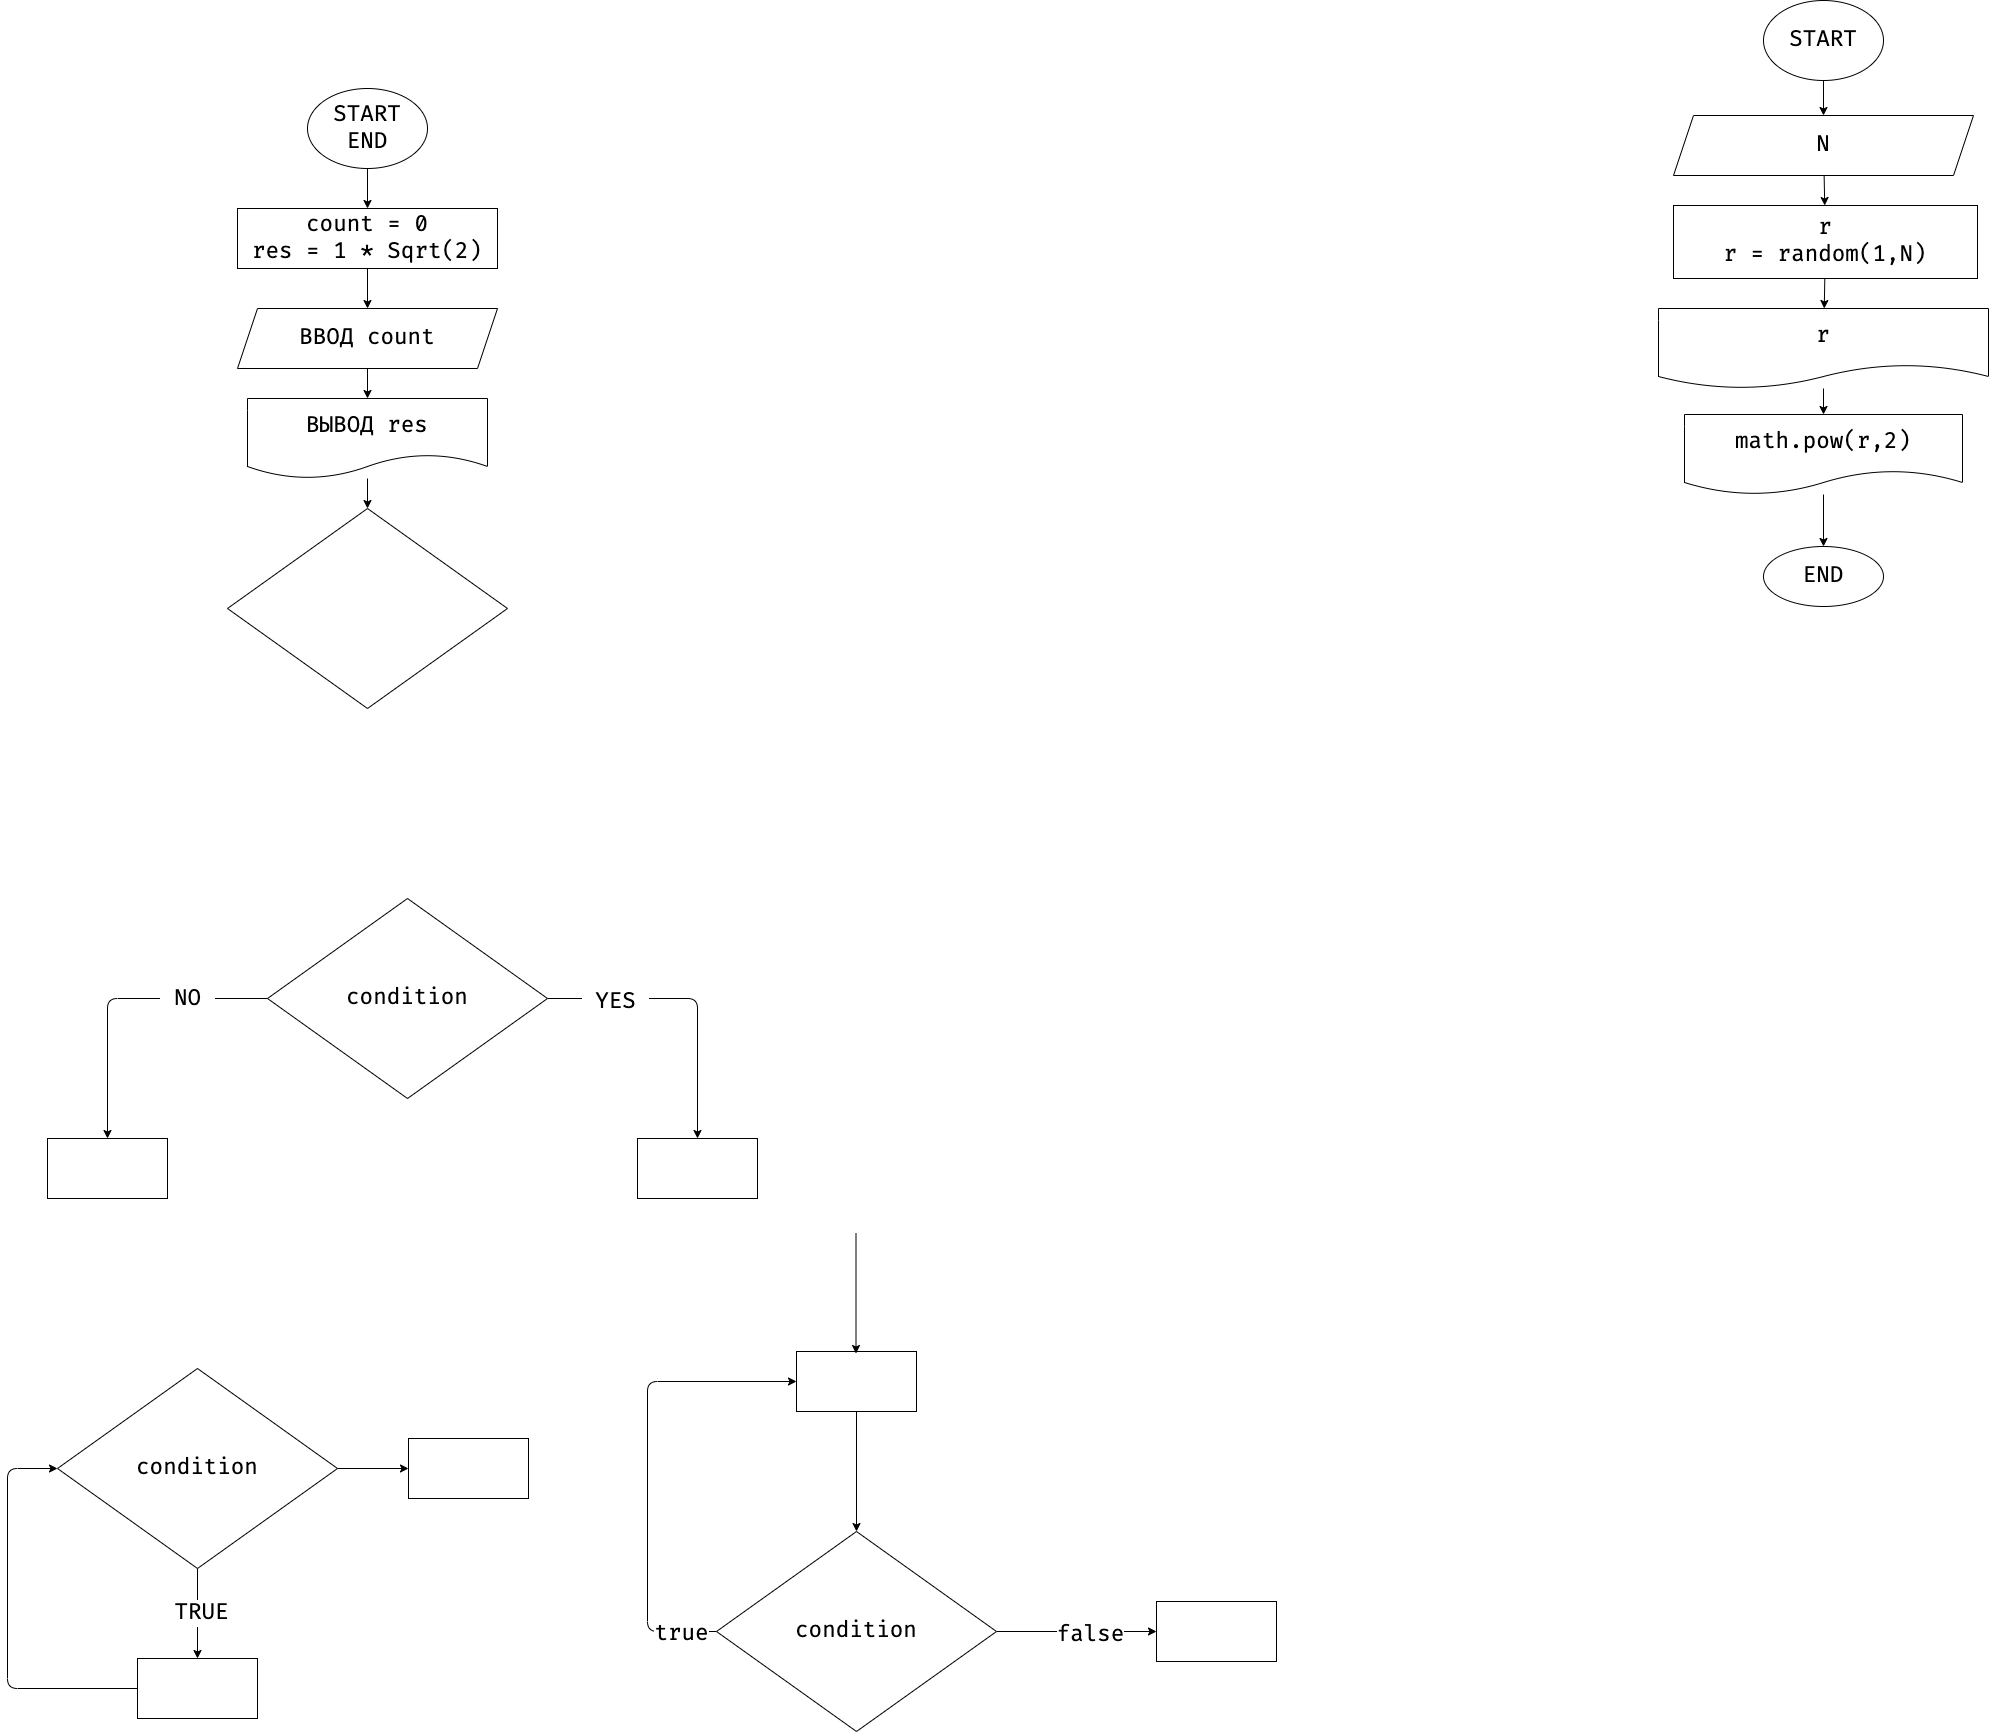

The diagram above was exported from draw.io. Its source (the exported page's mxGraphModel, read from the mxfile embedded in the PNG):
<mxGraphModel dx="901" dy="796" grid="0" gridSize="10" guides="1" tooltips="1" connect="1" arrows="1" fold="1" page="0" pageScale="1" pageWidth="1000" pageHeight="700" math="0" shadow="0">
  <root>
    <mxCell id="0" />
    <mxCell id="1" parent="0" />
    <mxCell id="7" value="" style="edgeStyle=none;html=1;fontFamily=Fira Code;fontSize=22;" edge="1" parent="1" source="2" target="6">
      <mxGeometry relative="1" as="geometry" />
    </mxCell>
    <mxCell id="2" value="START&lt;br&gt;END" style="ellipse;whiteSpace=wrap;html=1;fontFamily=Fira Code;fontSize=22;" vertex="1" parent="1">
      <mxGeometry x="350" y="10" width="120" height="80" as="geometry" />
    </mxCell>
    <mxCell id="9" value="" style="edgeStyle=none;html=1;fontFamily=Fira Code;fontSize=22;" edge="1" parent="1" source="6" target="8">
      <mxGeometry relative="1" as="geometry" />
    </mxCell>
    <mxCell id="6" value="count = 0&lt;br&gt;res = 1 * Sqrt(2)" style="whiteSpace=wrap;html=1;fontSize=22;fontFamily=Fira Code;" vertex="1" parent="1">
      <mxGeometry x="280" y="130" width="260" height="60" as="geometry" />
    </mxCell>
    <mxCell id="11" value="" style="edgeStyle=none;html=1;fontFamily=Fira Code;fontSize=22;" edge="1" parent="1" source="8" target="10">
      <mxGeometry relative="1" as="geometry" />
    </mxCell>
    <mxCell id="8" value="ВВОД count" style="shape=parallelogram;perimeter=parallelogramPerimeter;whiteSpace=wrap;html=1;fixedSize=1;fontSize=22;fontFamily=Fira Code;" vertex="1" parent="1">
      <mxGeometry x="280" y="230" width="260" height="60" as="geometry" />
    </mxCell>
    <mxCell id="14" value="" style="edgeStyle=none;html=1;fontFamily=Fira Code;fontSize=22;" edge="1" parent="1" source="10" target="13">
      <mxGeometry relative="1" as="geometry" />
    </mxCell>
    <mxCell id="10" value="ВЫВОД res" style="shape=document;whiteSpace=wrap;html=1;boundedLbl=1;fontSize=22;fontFamily=Fira Code;" vertex="1" parent="1">
      <mxGeometry x="290" y="320" width="240" height="80" as="geometry" />
    </mxCell>
    <mxCell id="13" value="" style="rhombus;whiteSpace=wrap;html=1;fontSize=22;fontFamily=Fira Code;" vertex="1" parent="1">
      <mxGeometry x="270" y="430" width="280" height="200" as="geometry" />
    </mxCell>
    <mxCell id="17" value="" style="edgeStyle=none;html=1;fontFamily=Fira Code;fontSize=22;" edge="1" parent="1" source="15" target="16">
      <mxGeometry relative="1" as="geometry">
        <Array as="points">
          <mxPoint x="740" y="920" />
        </Array>
      </mxGeometry>
    </mxCell>
    <mxCell id="20" value="&amp;nbsp;YES&amp;nbsp;" style="edgeLabel;html=1;align=center;verticalAlign=middle;resizable=0;points=[];fontSize=22;fontFamily=Fira Code;" vertex="1" connectable="0" parent="17">
      <mxGeometry x="-0.5322" y="-4" relative="1" as="geometry">
        <mxPoint as="offset" />
      </mxGeometry>
    </mxCell>
    <mxCell id="19" value="" style="edgeStyle=none;html=1;fontFamily=Fira Code;fontSize=22;" edge="1" parent="1" source="15" target="18">
      <mxGeometry relative="1" as="geometry">
        <Array as="points">
          <mxPoint x="150" y="920" />
        </Array>
      </mxGeometry>
    </mxCell>
    <mxCell id="21" value="&amp;nbsp;NO&amp;nbsp;" style="edgeLabel;html=1;align=center;verticalAlign=middle;resizable=0;points=[];fontSize=22;fontFamily=Fira Code;" vertex="1" connectable="0" parent="19">
      <mxGeometry x="-0.4656" y="1" relative="1" as="geometry">
        <mxPoint as="offset" />
      </mxGeometry>
    </mxCell>
    <mxCell id="15" value="condition" style="rhombus;whiteSpace=wrap;html=1;fontSize=22;fontFamily=Fira Code;" vertex="1" parent="1">
      <mxGeometry x="310" y="820" width="280" height="200" as="geometry" />
    </mxCell>
    <mxCell id="16" value="" style="whiteSpace=wrap;html=1;fontSize=22;fontFamily=Fira Code;" vertex="1" parent="1">
      <mxGeometry x="680" y="1060" width="120" height="60" as="geometry" />
    </mxCell>
    <mxCell id="18" value="" style="whiteSpace=wrap;html=1;fontSize=22;fontFamily=Fira Code;" vertex="1" parent="1">
      <mxGeometry x="90" y="1060" width="120" height="60" as="geometry" />
    </mxCell>
    <mxCell id="24" value="" style="edgeStyle=none;html=1;fontFamily=Fira Code;fontSize=22;" edge="1" parent="1" source="22" target="23">
      <mxGeometry relative="1" as="geometry" />
    </mxCell>
    <mxCell id="25" value="&amp;nbsp;TRUE&amp;nbsp;" style="edgeLabel;html=1;align=center;verticalAlign=middle;resizable=0;points=[];fontSize=22;fontFamily=Fira Code;" vertex="1" connectable="0" parent="24">
      <mxGeometry x="-0.0033" y="4" relative="1" as="geometry">
        <mxPoint as="offset" />
      </mxGeometry>
    </mxCell>
    <mxCell id="34" value="" style="edgeStyle=none;html=1;fontFamily=Fira Code;fontSize=22;" edge="1" parent="1" source="22" target="33">
      <mxGeometry relative="1" as="geometry" />
    </mxCell>
    <mxCell id="22" value="condition" style="rhombus;whiteSpace=wrap;html=1;fontSize=22;fontFamily=Fira Code;" vertex="1" parent="1">
      <mxGeometry x="100" y="1290" width="280" height="200" as="geometry" />
    </mxCell>
    <mxCell id="26" style="edgeStyle=none;html=1;entryX=0;entryY=0.5;entryDx=0;entryDy=0;fontFamily=Fira Code;fontSize=22;" edge="1" parent="1" source="23" target="22">
      <mxGeometry relative="1" as="geometry">
        <Array as="points">
          <mxPoint x="50" y="1610" />
          <mxPoint x="50" y="1390" />
        </Array>
      </mxGeometry>
    </mxCell>
    <mxCell id="23" value="" style="whiteSpace=wrap;html=1;fontSize=22;fontFamily=Fira Code;" vertex="1" parent="1">
      <mxGeometry x="180" y="1580" width="120" height="60" as="geometry" />
    </mxCell>
    <mxCell id="32" style="edgeStyle=none;html=1;entryX=0;entryY=0.5;entryDx=0;entryDy=0;fontFamily=Fira Code;fontSize=22;" edge="1" parent="1" source="27" target="28">
      <mxGeometry relative="1" as="geometry">
        <Array as="points">
          <mxPoint x="690" y="1553" />
          <mxPoint x="690" y="1303" />
        </Array>
      </mxGeometry>
    </mxCell>
    <mxCell id="36" value="true" style="edgeLabel;html=1;align=center;verticalAlign=middle;resizable=0;points=[];fontSize=22;fontFamily=Fira Code;" vertex="1" connectable="0" parent="32">
      <mxGeometry x="-0.8462" y="3" relative="1" as="geometry">
        <mxPoint as="offset" />
      </mxGeometry>
    </mxCell>
    <mxCell id="38" value="" style="edgeStyle=none;html=1;fontFamily=Fira Code;fontSize=22;" edge="1" parent="1" source="27" target="37">
      <mxGeometry relative="1" as="geometry" />
    </mxCell>
    <mxCell id="39" value="false" style="edgeLabel;html=1;align=center;verticalAlign=middle;resizable=0;points=[];fontSize=22;fontFamily=Fira Code;" vertex="1" connectable="0" parent="38">
      <mxGeometry x="0.1729" y="-4" relative="1" as="geometry">
        <mxPoint as="offset" />
      </mxGeometry>
    </mxCell>
    <mxCell id="27" value="condition" style="rhombus;whiteSpace=wrap;html=1;fontSize=22;fontFamily=Fira Code;" vertex="1" parent="1">
      <mxGeometry x="759" y="1453" width="280" height="200" as="geometry" />
    </mxCell>
    <mxCell id="29" style="edgeStyle=none;html=1;entryX=0.5;entryY=0;entryDx=0;entryDy=0;fontFamily=Fira Code;fontSize=22;" edge="1" parent="1" source="28" target="27">
      <mxGeometry relative="1" as="geometry" />
    </mxCell>
    <mxCell id="28" value="" style="whiteSpace=wrap;html=1;fontSize=22;fontFamily=Fira Code;" vertex="1" parent="1">
      <mxGeometry x="839" y="1273" width="120" height="60" as="geometry" />
    </mxCell>
    <mxCell id="31" style="edgeStyle=none;html=1;entryX=0.5;entryY=0;entryDx=0;entryDy=0;fontFamily=Fira Code;fontSize=22;" edge="1" parent="1">
      <mxGeometry relative="1" as="geometry">
        <mxPoint x="898.5" y="1155" as="sourcePoint" />
        <mxPoint x="898.5" y="1275" as="targetPoint" />
      </mxGeometry>
    </mxCell>
    <mxCell id="33" value="" style="whiteSpace=wrap;html=1;fontSize=22;fontFamily=Fira Code;" vertex="1" parent="1">
      <mxGeometry x="451" y="1360" width="120" height="60" as="geometry" />
    </mxCell>
    <mxCell id="37" value="" style="whiteSpace=wrap;html=1;fontSize=22;fontFamily=Fira Code;" vertex="1" parent="1">
      <mxGeometry x="1199" y="1523" width="120" height="60" as="geometry" />
    </mxCell>
    <mxCell id="45" value="" style="edgeStyle=none;html=1;fontFamily=Fira Code;fontSize=22;" edge="1" parent="1" source="41" target="44">
      <mxGeometry relative="1" as="geometry" />
    </mxCell>
    <mxCell id="41" value="START" style="ellipse;whiteSpace=wrap;html=1;fontFamily=Fira Code;fontSize=22;" vertex="1" parent="1">
      <mxGeometry x="1806" y="-78" width="120" height="80" as="geometry" />
    </mxCell>
    <mxCell id="47" value="" style="edgeStyle=none;html=1;fontFamily=Fira Code;fontSize=22;" edge="1" parent="1" source="44" target="46">
      <mxGeometry relative="1" as="geometry" />
    </mxCell>
    <mxCell id="44" value="N" style="shape=parallelogram;perimeter=parallelogramPerimeter;whiteSpace=wrap;html=1;fixedSize=1;fontSize=22;fontFamily=Fira Code;" vertex="1" parent="1">
      <mxGeometry x="1716" y="37" width="300" height="60" as="geometry" />
    </mxCell>
    <mxCell id="49" value="" style="edgeStyle=none;html=1;fontFamily=Fira Code;fontSize=22;" edge="1" parent="1" source="46" target="48">
      <mxGeometry relative="1" as="geometry" />
    </mxCell>
    <mxCell id="46" value="r&lt;br&gt;r = random(1,N)" style="whiteSpace=wrap;html=1;fontSize=22;fontFamily=Fira Code;" vertex="1" parent="1">
      <mxGeometry x="1716" y="127" width="304" height="73" as="geometry" />
    </mxCell>
    <mxCell id="53" value="" style="edgeStyle=none;html=1;fontFamily=Fira Code;fontSize=22;" edge="1" parent="1" source="48" target="52">
      <mxGeometry relative="1" as="geometry" />
    </mxCell>
    <mxCell id="48" value="r" style="shape=document;whiteSpace=wrap;html=1;boundedLbl=1;fontSize=22;fontFamily=Fira Code;" vertex="1" parent="1">
      <mxGeometry x="1701" y="230" width="330" height="80" as="geometry" />
    </mxCell>
    <mxCell id="55" value="" style="edgeStyle=none;html=1;fontFamily=Fira Code;fontSize=22;" edge="1" parent="1" source="52" target="54">
      <mxGeometry relative="1" as="geometry" />
    </mxCell>
    <mxCell id="52" value="math.pow(r,2)" style="shape=document;whiteSpace=wrap;html=1;boundedLbl=1;fontSize=22;fontFamily=Fira Code;" vertex="1" parent="1">
      <mxGeometry x="1727" y="336" width="278" height="80" as="geometry" />
    </mxCell>
    <mxCell id="54" value="END" style="ellipse;whiteSpace=wrap;html=1;fontSize=22;fontFamily=Fira Code;" vertex="1" parent="1">
      <mxGeometry x="1806" y="468" width="120" height="60" as="geometry" />
    </mxCell>
  </root>
</mxGraphModel>